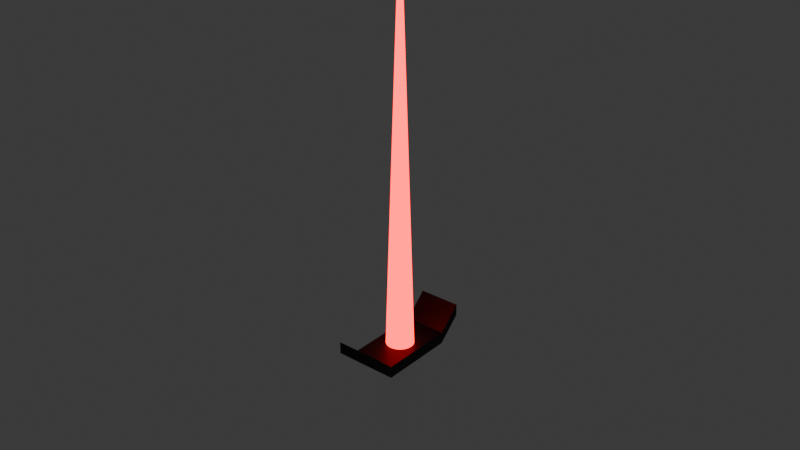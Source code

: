 # Source: Japan_CyberBladeEnemyWIP.blend  (saved by Blender 4.5.87; exported with 4.5.12 LTS)
import bpy
from mathutils import Matrix  # noqa: F401  (used for matrix-valued properties, if any)

bpy.ops.wm.read_factory_settings(use_empty=True)
scene = bpy.context.scene
scene.name = 'Scene'

# ---- collections
col_collection = bpy.data.collections.new('Collection'); scene.collection.children.link(col_collection)

# ---- materials (node trees are filled in below, after node groups)
mat_material_003 = bpy.data.materials.new('Material.003')
mat_material = bpy.data.materials.new('Material')
mat_material.alpha_threshold = 0.0
mat_material.roughness = 0.5
mat_material.line_color = (0.0, 0.0, 0.0, 1.0)
mat_material_001 = bpy.data.materials.new('Material.001')

# ---- material node trees
mat_material_003.use_nodes = True; mat_material_003.node_tree.nodes.clear()
_N = mat_material_003.node_tree.nodes; _L = mat_material_003.node_tree.links
n0 = _N.new('ShaderNodeBsdfPrincipled'); n0.name = 'Principled BSDF'; n0.location = (10, 300)
n0.inputs[0].default_value = (0.7991, 0.000607, 0.005182, 1.0)
n0.inputs[27].default_value = (0.7991, 0.000607, 0.005182, 1.0)
n0.inputs[28].default_value = 7.0
n1 = _N.new('ShaderNodeOutputMaterial'); n1.name = 'Material Output'; n1.location = (300, 300)
_L.new(n0.outputs[0], n1.inputs[0])
n1.is_active_output = True
mat_material.use_nodes = True; mat_material.node_tree.nodes.clear()
_N = mat_material.node_tree.nodes; _L = mat_material.node_tree.links
n0 = _N.new('ShaderNodeOutputMaterial'); n0.name = 'Material Output'; n0.location = (300, 300)
n1 = _N.new('ShaderNodeBsdfPrincipled'); n1.name = 'Principled BSDF'; n1.location = (10, 300)
n1.inputs[0].default_value = (0.01346, 0.01346, 0.01346, 1.0)
n1.inputs[1].default_value = 0.4331
n1.inputs[3].default_value = 1.45
_L.new(n1.outputs[0], n0.inputs[0])
n0.is_active_output = True
mat_material_001.use_nodes = True; mat_material_001.node_tree.nodes.clear()
_N = mat_material_001.node_tree.nodes; _L = mat_material_001.node_tree.links
n0 = _N.new('ShaderNodeBsdfPrincipled'); n0.name = 'Principled BSDF'; n0.location = (10, 300)
n0.inputs[0].default_value = (1.0, 1.0, 1.0, 1.0)
n0.inputs[1].default_value = 0.6457
n0.inputs[2].default_value = 0.3898
n1 = _N.new('ShaderNodeOutputMaterial'); n1.name = 'Material Output'; n1.location = (300, 300)
_L.new(n0.outputs[0], n1.inputs[0])
n1.is_active_output = True

# ---- world
world_world = bpy.data.worlds.new('World'); scene.world = world_world
world_world.use_nodes = True; world_world.node_tree.nodes.clear()
_N = world_world.node_tree.nodes; _L = world_world.node_tree.links
n0 = _N.new('ShaderNodeOutputWorld'); n0.name = 'World Output'; n0.location = (300, 300)
n1 = _N.new('ShaderNodeBackground'); n1.name = 'Background'; n1.location = (10, 300)
n1.inputs[0].default_value = (0.05088, 0.05088, 0.05088, 1.0)
_L.new(n1.outputs[0], n0.inputs[0])
n0.is_active_output = True
world_world.color = (0.05088, 0.05088, 0.05088)
world_world.sun_shadow_jitter_overblur = 0.0

# ---- meshes
me_cylinder_001 = bpy.data.meshes.new('Cylinder.001')
me_cylinder_001.from_pydata([(0.0, 1.0, 0.3754), (1.211e-08, 5.588e-09, 2.375), (0.1951, 0.9808, 0.3754), (0.3827, 0.9239, 0.3754), (0.5556, 0.8315, 0.3754), (0.7071, 0.7071, 0.3754), (0.8315, 0.5556, 0.3754), (0.9239, 0.3827, 0.3754), (0.9808, 0.1951, 0.3754), (1.0, 0.0, 0.3754), (0.9808, -0.1951, 0.3754), (0.9239, -0.3827, 0.3754), (0.8315, -0.5556, 0.3754), (0.7071, -0.7071, 0.3754), (0.5556, -0.8315, 0.3754), (0.3827, -0.9239, 0.3754), (0.1951, -0.9808, 0.3754), (0.0, -1.0, 0.3754), (-0.1951, -0.9808, 0.3754), (-0.3827, -0.9239, 0.3754), (-0.5556, -0.8315, 0.3754), (-0.7071, -0.7071, 0.3754), (-0.8315, -0.5556, 0.3754), (-0.9239, -0.3827, 0.3754), (-0.9808, -0.1951, 0.3754), (-1.0, 0.0, 0.3754), (-0.9808, 0.1951, 0.3754), (-0.9239, 0.3827, 0.3754), (-0.8315, 0.5556, 0.3754), (-0.7071, 0.7071, 0.3754), (-0.5556, 0.8315, 0.3754), (-0.3827, 0.9239, 0.3754), (-0.1951, 0.9808, 0.3754), (1.514, 2.743, 0.4025), (1.514, 2.743, 0.3475), (1.514, -2.743, 0.4025), (1.514, -2.743, 0.3475), (-1.514, 2.743, 0.4025), (-1.514, 2.743, 0.3475), (-1.514, -2.743, 0.4025), (-1.514, -2.743, 0.3475), (1.514, 4.371, 0.4448), (-1.514, 4.371, 0.4448), (1.514, 4.371, 0.4998), (-1.514, -4.371, 0.4448), (-1.514, -4.371, 0.4998), (1.514, -4.371, 0.4998), (1.514, -4.371, 0.4448), (-1.514, 4.371, 0.4998), (0.0, 1.491, -0.4154), (0.0, 1.491, 0.3916), (0.2909, 1.462, -0.4154), (0.2909, 1.462, 0.3916), (0.5706, 1.378, -0.4154), (0.5706, 1.378, 0.3916), (0.8284, 1.24, -0.4154), (0.8284, 1.24, 0.3916), (1.054, 1.054, -0.4154), (1.054, 1.054, 0.3916), (1.24, 0.8284, -0.4154), (1.24, 0.8284, 0.3916), (1.378, 0.5706, -0.4154), (1.378, 0.5706, 0.3916), (1.462, 0.2909, -0.4154), (1.462, 0.2909, 0.3916), (1.491, 0.0, -0.4154), (1.491, 0.0, 0.3916), (1.462, -0.2909, -0.4154), (1.462, -0.2909, 0.3916), (1.378, -0.5706, -0.4154), (1.378, -0.5706, 0.3916), (1.24, -0.8284, -0.4154), (1.24, -0.8284, 0.3916), (1.054, -1.054, -0.4154), (1.054, -1.054, 0.3916), (0.8284, -1.24, -0.4154), (0.8284, -1.24, 0.3916), (0.5706, -1.378, -0.4154), (0.5706, -1.378, 0.3916), (0.2909, -1.462, -0.4154), (0.2909, -1.462, 0.3916), (0.0, -1.491, -0.4154), (0.0, -1.491, 0.3916), (-0.2909, -1.462, -0.4154), (-0.2909, -1.462, 0.3916), (-0.5706, -1.378, -0.4154), (-0.5706, -1.378, 0.3916), (-0.8284, -1.24, -0.4154), (-0.8284, -1.24, 0.3916), (-1.054, -1.054, -0.4154), (-1.054, -1.054, 0.3916), (-1.24, -0.8284, -0.4154), (-1.24, -0.8284, 0.3916), (-1.378, -0.5706, -0.4154), (-1.378, -0.5706, 0.3916), (-1.462, -0.2909, -0.4154), (-1.462, -0.2909, 0.3916), (-1.491, 0.0, -0.4154), (-1.491, 0.0, 0.3916), (-1.462, 0.2909, -0.4154), (-1.462, 0.2909, 0.3916), (-1.378, 0.5706, -0.4154), (-1.378, 0.5706, 0.3916), (-1.24, 0.8284, -0.4154), (-1.24, 0.8284, 0.3916), (-1.054, 1.054, -0.4154), (-1.054, 1.054, 0.3916), (-0.8284, 1.24, -0.4154), (-0.8284, 1.24, 0.3916), (-0.5706, 1.378, -0.4154), (-0.5706, 1.378, 0.3916), (-0.2909, 1.462, -0.4154), (-0.2909, 1.462, 0.3916)], [], [(0, 1, 2), (2, 1, 3), (3, 1, 4), (4, 1, 5), (5, 1, 6), (6, 1, 7), (7, 1, 8), (8, 1, 9), (9, 1, 10), (10, 1, 11), (11, 1, 12), (12, 1, 13), (13, 1, 14), (14, 1, 15), (15, 1, 16), (16, 1, 17), (17, 1, 18), (18, 1, 19), (19, 1, 20), (20, 1, 21), (21, 1, 22), (22, 1, 23), (23, 1, 24), (24, 1, 25), (25, 1, 26), (26, 1, 27), (27, 1, 28), (28, 1, 29), (29, 1, 30), (30, 1, 31), (31, 1, 32), (32, 1, 0), (0, 2, 3, 4, 5, 6, 7, 8, 9, 10, 11, 12, 13, 14, 15, 16, 17, 18, 19, 20, 21, 22, 23, 24, 25, 26, 27, 28, 29, 30, 31, 32), (33, 37, 39, 35), (38, 37, 48, 42), (40, 39, 37, 38), (38, 34, 36, 40), (34, 33, 35, 36), (33, 34, 41, 43), (47, 46, 45, 44), (42, 48, 43, 41), (39, 40, 44, 45), (34, 38, 42, 41), (37, 33, 43, 48), (40, 36, 47, 44), (35, 39, 45, 46), (36, 35, 46, 47), (49, 50, 52, 51), (51, 52, 54, 53), (53, 54, 56, 55), (55, 56, 58, 57), (57, 58, 60, 59), (59, 60, 62, 61), (61, 62, 64, 63), (63, 64, 66, 65), (65, 66, 68, 67), (67, 68, 70, 69), (69, 70, 72, 71), (71, 72, 74, 73), (73, 74, 76, 75), (75, 76, 78, 77), (77, 78, 80, 79), (79, 80, 82, 81), (81, 82, 84, 83), (83, 84, 86, 85), (85, 86, 88, 87), (87, 88, 90, 89), (89, 90, 92, 91), (91, 92, 94, 93), (93, 94, 96, 95), (95, 96, 98, 97), (97, 98, 100, 99), (99, 100, 102, 101), (101, 102, 104, 103), (103, 104, 106, 105), (105, 106, 108, 107), (107, 108, 110, 109), (52, 50, 112, 110, 108, 106, 104, 102, 100, 98, 96, 94, 92, 90, 88, 86, 84, 82, 80, 78, 76, 74, 72, 70, 68, 66, 64, 62, 60, 58, 56, 54), (109, 110, 112, 111), (111, 112, 50, 49), (49, 51, 53, 55, 57, 59, 61, 63, 65, 67, 69, 71, 73, 75, 77, 79, 81, 83, 85, 87, 89, 91, 93, 95, 97, 99, 101, 103, 105, 107, 109, 111)])
me_cylinder_001.polygons.foreach_set('material_index', [0, 0, 0, 0, 0, 0, 0, 0, 0, 0, 0, 0, 0, 0, 0, 0, 0, 0, 0, 0, 0, 0, 0, 0, 0, 0, 0, 0, 0, 0, 0, 0, 0, 1, 1, 1, 1, 1, 1, 1, 1, 1, 1, 1, 1, 1, 1, 2, 2, 2, 2, 2, 2, 2, 2, 2, 2, 2, 2, 2, 2, 2, 2, 2, 2, 2, 2, 2, 2, 2, 2, 2, 2, 2, 2, 2, 2, 2, 2, 2, 2])
_uv = me_cylinder_001.uv_layers.new(name='UVMap')
_uv.uv.foreach_set('vector', [1.0, 0.5, 0.9688, 1.0, 0.9688, 0.5, 0.9688, 0.5, 0.9375, 1.0, 0.9375, 0.5, 0.9375, 0.5, 0.9062, 1.0, 0.9062, 0.5, 0.9062, 0.5, 0.875, 1.0, 0.875, 0.5, 0.875, 0.5, 0.8438, 1.0, 0.8438, 0.5, 0.8438, 0.5, 0.8125, 1.0, 0.8125, 0.5, 0.8125, 0.5, 0.7812, 1.0, 0.7812, 0.5, 0.7812, 0.5, 0.75, 1.0, 0.75, 0.5, 0.75, 0.5, 0.7188, 1.0, 0.7188, 0.5, 0.7188, 0.5, 0.6875, 1.0, 0.6875, 0.5, 0.6875, 0.5, 0.6562, 1.0, 0.6562, 0.5, 0.6562, 0.5, 0.625, 1.0, 0.625, 0.5, 0.625, 0.5, 0.5938, 1.0, 0.5938, 0.5, 0.5938, 0.5, 0.5625, 1.0, 0.5625, 0.5, 0.5625, 0.5, 0.5312, 1.0, 0.5312, 0.5, 0.5312, 0.5, 0.5, 1.0, 0.5, 0.5, 0.5, 0.5, 0.4688, 1.0, 0.4688, 0.5, 0.4688, 0.5, 0.4375, 1.0, 0.4375, 0.5, 0.4375, 0.5, 0.4062, 1.0, 0.4062, 0.5, 0.4062, 0.5, 0.375, 1.0, 0.375, 0.5, 0.375, 0.5, 0.3438, 1.0, 0.3438, 0.5, 0.3438, 0.5, 0.3125, 1.0, 0.3125, 0.5, 0.3125, 0.5, 0.2812, 1.0, 0.2812, 0.5, 0.2812, 0.5, 0.25, 1.0, 0.25, 0.5, 0.25, 0.5, 0.2188, 1.0, 0.2188, 0.5, 0.2188, 0.5, 0.1875, 1.0, 0.1875, 0.5, 0.1875, 0.5, 0.1562, 1.0, 0.1562, 0.5, 0.1562, 0.5, 0.125, 1.0, 0.125, 0.5, 0.125, 0.5, 0.09375, 1.0, 0.09375, 0.5, 0.09375, 0.5, 0.0625, 1.0, 0.0625, 0.5, 0.0625, 0.5, 0.03125, 1.0, 0.03125, 0.5, 0.03125, 0.5, 0.0, 1.0, 0.0, 0.5, 0.75, 0.49, 0.7968, 0.4854, 0.8418, 0.4717, 0.8833, 0.4496, 0.9197, 0.4197, 0.9496, 0.3833, 0.9717, 0.3418, 0.9854, 0.2968, 0.99, 0.25, 0.9854, 0.2032, 0.9717, 0.1582, 0.9496, 0.1167, 0.9197, 0.08029, 0.8833, 0.05045, 0.8418, 0.02827, 0.7968, 0.01461, 0.75, 0.01, 0.7032, 0.01461, 0.6582, 0.02827, 0.6167, 0.05045, 0.5803, 0.08029, 0.5504, 0.1167, 0.5283, 0.1582, 0.5146, 0.2032, 0.51, 0.25, 0.5146, 0.2968, 0.5283, 0.3418, 0.5504, 0.3833, 0.5803, 0.4197, 0.6167, 0.4496, 0.6582, 0.4717, 0.7032, 0.4854, 0.625, 0.5, 0.875, 0.5, 0.875, 0.75, 0.625, 0.75, 0.375, 0.25, 0.625, 0.25, 0.625, 0.25, 0.375, 0.25, 0.375, 0.0, 0.625, 0.0, 0.625, 0.25, 0.375, 0.25, 0.125, 0.5, 0.375, 0.5, 0.375, 0.75, 0.125, 0.75, 0.375, 0.5, 0.625, 0.5, 0.625, 0.75, 0.375, 0.75, 0.625, 0.5, 0.375, 0.5, 0.375, 0.5, 0.625, 0.5, 0.375, 0.75, 0.625, 0.75, 0.625, 1.0, 0.375, 1.0, 0.375, 0.25, 0.625, 0.25, 0.625, 0.5, 0.375, 0.5, 0.625, 0.0, 0.375, 0.0, 0.375, 0.0, 0.625, 0.0, 0.375, 0.5, 0.125, 0.5, 0.125, 0.5, 0.375, 0.5, 0.875, 0.5, 0.625, 0.5, 0.625, 0.5, 0.875, 0.5, 0.125, 0.75, 0.375, 0.75, 0.375, 0.75, 0.125, 0.75, 0.625, 0.75, 0.875, 0.75, 0.875, 0.75, 0.625, 0.75, 0.375, 0.75, 0.625, 0.75, 0.625, 0.75, 0.375, 0.75, 1.0, 0.5, 1.0, 1.0, 0.9688, 1.0, 0.9688, 0.5, 0.9688, 0.5, 0.9688, 1.0, 0.9375, 1.0, 0.9375, 0.5, 0.9375, 0.5, 0.9375, 1.0, 0.9062, 1.0, 0.9062, 0.5, 0.9062, 0.5, 0.9062, 1.0, 0.875, 1.0, 0.875, 0.5, 0.875, 0.5, 0.875, 1.0, 0.8438, 1.0, 0.8438, 0.5, 0.8438, 0.5, 0.8438, 1.0, 0.8125, 1.0, 0.8125, 0.5, 0.8125, 0.5, 0.8125, 1.0, 0.7812, 1.0, 0.7812, 0.5, 0.7812, 0.5, 0.7812, 1.0, 0.75, 1.0, 0.75, 0.5, 0.75, 0.5, 0.75, 1.0, 0.7188, 1.0, 0.7188, 0.5, 0.7188, 0.5, 0.7188, 1.0, 0.6875, 1.0, 0.6875, 0.5, 0.6875, 0.5, 0.6875, 1.0, 0.6562, 1.0, 0.6562, 0.5, 0.6562, 0.5, 0.6562, 1.0, 0.625, 1.0, 0.625, 0.5, 0.625, 0.5, 0.625, 1.0, 0.5938, 1.0, 0.5938, 0.5, 0.5938, 0.5, 0.5938, 1.0, 0.5625, 1.0, 0.5625, 0.5, 0.5625, 0.5, 0.5625, 1.0, 0.5312, 1.0, 0.5312, 0.5, 0.5312, 0.5, 0.5312, 1.0, 0.5, 1.0, 0.5, 0.5, 0.5, 0.5, 0.5, 1.0, 0.4688, 1.0, 0.4688, 0.5, 0.4688, 0.5, 0.4688, 1.0, 0.4375, 1.0, 0.4375, 0.5, 0.4375, 0.5, 0.4375, 1.0, 0.4062, 1.0, 0.4062, 0.5, 0.4062, 0.5, 0.4062, 1.0, 0.375, 1.0, 0.375, 0.5, 0.375, 0.5, 0.375, 1.0, 0.3438, 1.0, 0.3438, 0.5, 0.3438, 0.5, 0.3438, 1.0, 0.3125, 1.0, 0.3125, 0.5, 0.3125, 0.5, 0.3125, 1.0, 0.2812, 1.0, 0.2812, 0.5, 0.2812, 0.5, 0.2812, 1.0, 0.25, 1.0, 0.25, 0.5, 0.25, 0.5, 0.25, 1.0, 0.2188, 1.0, 0.2188, 0.5, 0.2188, 0.5, 0.2188, 1.0, 0.1875, 1.0, 0.1875, 0.5, 0.1875, 0.5, 0.1875, 1.0, 0.1562, 1.0, 0.1562, 0.5, 0.1562, 0.5, 0.1562, 1.0, 0.125, 1.0, 0.125, 0.5, 0.125, 0.5, 0.125, 1.0, 0.09375, 1.0, 0.09375, 0.5, 0.09375, 0.5, 0.09375, 1.0, 0.0625, 1.0, 0.0625, 0.5, 0.2968, 0.4854, 0.25, 0.49, 0.2032, 0.4854, 0.1582, 0.4717, 0.1167, 0.4496, 0.08029, 0.4197, 0.05045, 0.3833, 0.02827, 0.3418, 0.01461, 0.2968, 0.01, 0.25, 0.01461, 0.2032, 0.02827, 0.1582, 0.05045, 0.1167, 0.08029, 0.08029, 0.1167, 0.05045, 0.1582, 0.02827, 0.2032, 0.01461, 0.25, 0.01, 0.2968, 0.01461, 0.3418, 0.02827, 0.3833, 0.05045, 0.4197, 0.08029, 0.4496, 0.1167, 0.4717, 0.1582, 0.4854, 0.2032, 0.49, 0.25, 0.4854, 0.2968, 0.4717, 0.3418, 0.4496, 0.3833, 0.4197, 0.4197, 0.3833, 0.4496, 0.3418, 0.4717, 0.0625, 0.5, 0.0625, 1.0, 0.03125, 1.0, 0.03125, 0.5, 0.03125, 0.5, 0.03125, 1.0, 0.0, 1.0, 0.0, 0.5, 0.75, 0.49, 0.7968, 0.4854, 0.8418, 0.4717, 0.8833, 0.4496, 0.9197, 0.4197, 0.9496, 0.3833, 0.9717, 0.3418, 0.9854, 0.2968, 0.99, 0.25, 0.9854, 0.2032, 0.9717, 0.1582, 0.9496, 0.1167, 0.9197, 0.08029, 0.8833, 0.05045, 0.8418, 0.02827, 0.7968, 0.01461, 0.75, 0.01, 0.7032, 0.01461, 0.6582, 0.02827, 0.6167, 0.05045, 0.5803, 0.08029, 0.5504, 0.1167, 0.5283, 0.1582, 0.5146, 0.2032, 0.51, 0.25, 0.5146, 0.2968, 0.5283, 0.3418, 0.5504, 0.3833, 0.5803, 0.4197, 0.6167, 0.4496, 0.6582, 0.4717, 0.7032, 0.4854])
me_cylinder_001.materials.append(mat_material_003)
me_cylinder_001.materials.append(mat_material)
me_cylinder_001.materials.append(mat_material_001)
me_cylinder_001.update()

# ---- objects
ob_cyberbladered = bpy.data.objects.new('CyberBladeRED', me_cylinder_001)

# ---- transforms, parenting, visibility, modifiers, constraints
ob_cyberbladered.location = (0.0, 0.0, 0.0)
ob_cyberbladered.scale = (0.0265, 0.0265, 0.4133)

# ---- collection membership
col_collection.objects.link(ob_cyberbladered)

# ---- scene / render settings (as saved in the file)
scene.frame_start = 1; scene.frame_end = 250; scene.frame_set(1)
scene.render.engine = 'BLENDER_EEVEE_NEXT'
bpy.context.view_layer.update()

# ---- added for rendering (the .blend has no active camera): camera
cam_auto = bpy.data.cameras.new('AutoCamera')
cam_auto.lens = 50.0
cam_auto.sensor_width = 36.0
cam_auto.clip_end = 1000.0
ob_auto_camera = bpy.data.objects.new('AutoCamera', cam_auto)
scene.collection.objects.link(ob_auto_camera)
ob_auto_camera.location = (1.09113, -1.30935, 1.27796)
ob_auto_camera.rotation_euler = (1.09748, -7.21219e-08, 0.694738)
scene.camera = ob_auto_camera
bpy.context.view_layer.update()
